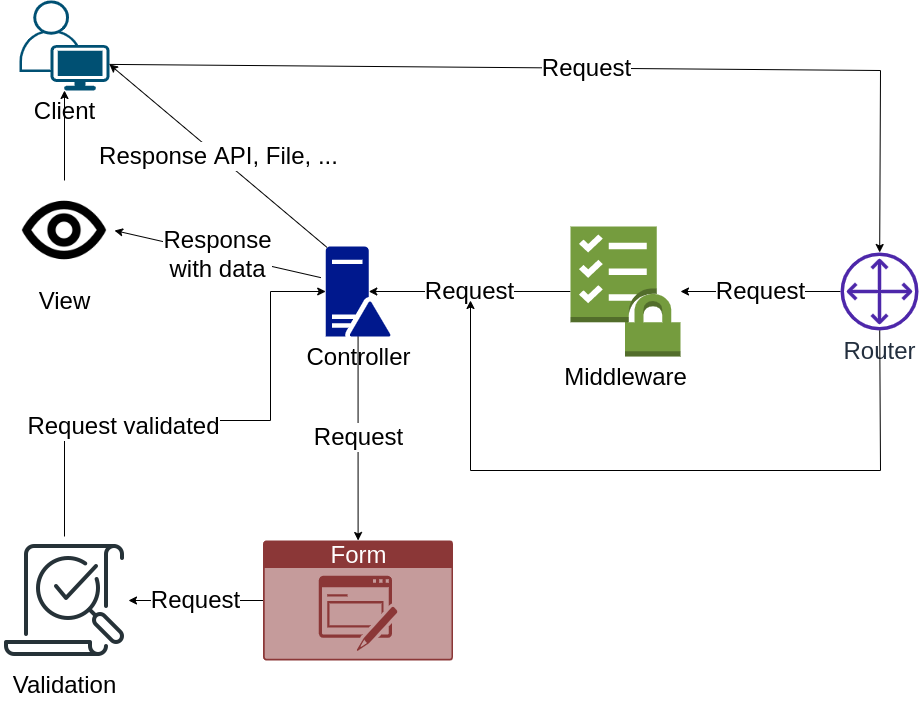

The diagram above was exported from draw.io. Its source (the exported page's mxGraphModel, read from the mxfile embedded in the PNG):
<mxGraphModel dx="1390" dy="653" grid="1" gridSize="10" guides="1" tooltips="1" connect="1" arrows="1" fold="1" page="1" pageScale="1" pageWidth="850" pageHeight="1100" math="0" shadow="0">
  <root>
    <mxCell id="0" />
    <mxCell id="1" parent="0" />
    <mxCell id="jNLUFlY1zsUhnPJL0-Vs-18" value="Request" style="edgeStyle=orthogonalEdgeStyle;rounded=0;orthogonalLoop=1;jettySize=auto;html=1;fontSize=24;" parent="1" source="jNLUFlY1zsUhnPJL0-Vs-1" target="jNLUFlY1zsUhnPJL0-Vs-17" edge="1">
      <mxGeometry relative="1" as="geometry" />
    </mxCell>
    <mxCell id="jNLUFlY1zsUhnPJL0-Vs-1" value="&lt;font style=&quot;font-size: 24px;&quot;&gt;Router&lt;/font&gt;" style="sketch=0;outlineConnect=0;fontColor=#232F3E;gradientColor=none;fillColor=#4D27AA;strokeColor=none;dashed=0;verticalLabelPosition=bottom;verticalAlign=top;align=center;html=1;fontSize=12;fontStyle=0;aspect=fixed;pointerEvents=1;shape=mxgraph.aws4.customer_gateway;" parent="1" vertex="1">
      <mxGeometry x="1120" y="422" width="78" height="78" as="geometry" />
    </mxCell>
    <mxCell id="jNLUFlY1zsUhnPJL0-Vs-25" value="Request" style="edgeStyle=orthogonalEdgeStyle;rounded=0;orthogonalLoop=1;jettySize=auto;html=1;entryX=0.5;entryY=0;entryDx=0;entryDy=0;entryPerimeter=0;fontSize=24;" parent="1" source="jNLUFlY1zsUhnPJL0-Vs-6" target="jNLUFlY1zsUhnPJL0-Vs-10" edge="1">
      <mxGeometry relative="1" as="geometry" />
    </mxCell>
    <mxCell id="jNLUFlY1zsUhnPJL0-Vs-6" value="&lt;font style=&quot;font-size: 24px;&quot;&gt;Controller&lt;/font&gt;" style="sketch=0;aspect=fixed;pointerEvents=1;shadow=0;dashed=0;html=1;strokeColor=none;labelPosition=center;verticalLabelPosition=bottom;verticalAlign=top;align=center;fillColor=#00188D;shape=mxgraph.mscae.enterprise.domain_controller;fontSize=18;" parent="1" vertex="1">
      <mxGeometry x="605.2" y="416" width="64.8" height="90" as="geometry" />
    </mxCell>
    <mxCell id="jNLUFlY1zsUhnPJL0-Vs-31" value="" style="edgeStyle=orthogonalEdgeStyle;rounded=0;orthogonalLoop=1;jettySize=auto;html=1;fontSize=24;" parent="1" source="jNLUFlY1zsUhnPJL0-Vs-7" target="jNLUFlY1zsUhnPJL0-Vs-9" edge="1">
      <mxGeometry relative="1" as="geometry" />
    </mxCell>
    <mxCell id="jNLUFlY1zsUhnPJL0-Vs-7" value="&lt;font style=&quot;font-size: 24px;&quot;&gt;View&lt;/font&gt;" style="shape=image;html=1;verticalAlign=top;verticalLabelPosition=bottom;labelBackgroundColor=#ffffff;imageAspect=0;aspect=fixed;image=https://cdn1.iconfinder.com/data/icons/science-technology-outline-24-px/24/Body_organ_eye_optical_view_visual-128.png;fontSize=18;" parent="1" vertex="1">
      <mxGeometry x="294" y="350" width="100" height="100" as="geometry" />
    </mxCell>
    <mxCell id="jNLUFlY1zsUhnPJL0-Vs-9" value="&lt;font style=&quot;font-size: 24px;&quot;&gt;Client&lt;/font&gt;" style="points=[[0.35,0,0],[0.98,0.51,0],[1,0.71,0],[0.67,1,0],[0,0.795,0],[0,0.65,0]];verticalLabelPosition=bottom;sketch=0;html=1;verticalAlign=top;aspect=fixed;align=center;pointerEvents=1;shape=mxgraph.cisco19.user;fillColor=#005073;strokeColor=none;fontSize=18;" parent="1" vertex="1">
      <mxGeometry x="299" y="170" width="90" height="90" as="geometry" />
    </mxCell>
    <mxCell id="jNLUFlY1zsUhnPJL0-Vs-26" value="Request" style="edgeStyle=orthogonalEdgeStyle;rounded=0;orthogonalLoop=1;jettySize=auto;html=1;fontSize=24;" parent="1" source="jNLUFlY1zsUhnPJL0-Vs-10" target="jNLUFlY1zsUhnPJL0-Vs-16" edge="1">
      <mxGeometry relative="1" as="geometry" />
    </mxCell>
    <mxCell id="jNLUFlY1zsUhnPJL0-Vs-10" value="&lt;font style=&quot;font-size: 24px;&quot;&gt;Form&lt;/font&gt;" style="html=1;strokeColor=none;fillColor=#8b3737;labelPosition=center;verticalLabelPosition=middle;verticalAlign=top;align=center;fontSize=12;outlineConnect=0;spacingTop=-6;fontColor=#FFFFFF;sketch=0;shape=mxgraph.sitemap.form;" parent="1" vertex="1">
      <mxGeometry x="542.6" y="710" width="190" height="120" as="geometry" />
    </mxCell>
    <mxCell id="jNLUFlY1zsUhnPJL0-Vs-27" style="edgeStyle=orthogonalEdgeStyle;rounded=0;orthogonalLoop=1;jettySize=auto;html=1;exitX=0.5;exitY=0;exitDx=0;exitDy=0;entryX=0;entryY=0.5;entryDx=0;entryDy=0;entryPerimeter=0;fontSize=24;" parent="1" source="jNLUFlY1zsUhnPJL0-Vs-16" target="jNLUFlY1zsUhnPJL0-Vs-6" edge="1">
      <mxGeometry relative="1" as="geometry">
        <Array as="points">
          <mxPoint x="344" y="590" />
          <mxPoint x="550" y="590" />
          <mxPoint x="550" y="461" />
        </Array>
      </mxGeometry>
    </mxCell>
    <mxCell id="jNLUFlY1zsUhnPJL0-Vs-28" value="Request validated" style="edgeLabel;html=1;align=center;verticalAlign=middle;resizable=0;points=[];fontSize=24;" parent="jNLUFlY1zsUhnPJL0-Vs-27" vertex="1" connectable="0">
      <mxGeometry x="-0.3125" y="-5" relative="1" as="geometry">
        <mxPoint as="offset" />
      </mxGeometry>
    </mxCell>
    <mxCell id="jNLUFlY1zsUhnPJL0-Vs-16" value="Validation" style="shape=image;html=1;verticalAlign=top;verticalLabelPosition=bottom;labelBackgroundColor=#ffffff;imageAspect=0;aspect=fixed;image=https://cdn1.iconfinder.com/data/icons/seo-and-web-development-6/32/development_listing_search_magnifier_magnifying_glass_loupe-128.png;fontSize=24;" parent="1" vertex="1">
      <mxGeometry x="280" y="706" width="128" height="128" as="geometry" />
    </mxCell>
    <mxCell id="jNLUFlY1zsUhnPJL0-Vs-20" value="Request" style="edgeStyle=orthogonalEdgeStyle;rounded=0;orthogonalLoop=1;jettySize=auto;html=1;entryX=0.665;entryY=0.5;entryDx=0;entryDy=0;entryPerimeter=0;fontSize=24;" parent="1" source="jNLUFlY1zsUhnPJL0-Vs-17" target="jNLUFlY1zsUhnPJL0-Vs-6" edge="1">
      <mxGeometry relative="1" as="geometry" />
    </mxCell>
    <mxCell id="jNLUFlY1zsUhnPJL0-Vs-17" value="Middleware&lt;br&gt;" style="outlineConnect=0;dashed=0;verticalLabelPosition=bottom;verticalAlign=top;align=center;html=1;shape=mxgraph.aws3.checklist_security;fillColor=#759C3E;gradientColor=none;fontSize=24;" parent="1" vertex="1">
      <mxGeometry x="850" y="396" width="110" height="130" as="geometry" />
    </mxCell>
    <mxCell id="jNLUFlY1zsUhnPJL0-Vs-30" value="Response&lt;br&gt;with data" style="endArrow=classic;html=1;rounded=0;fontSize=24;entryX=1;entryY=0.5;entryDx=0;entryDy=0;exitX=-0.074;exitY=0.346;exitDx=0;exitDy=0;exitPerimeter=0;" parent="1" source="jNLUFlY1zsUhnPJL0-Vs-6" target="jNLUFlY1zsUhnPJL0-Vs-7" edge="1">
      <mxGeometry width="50" height="50" relative="1" as="geometry">
        <mxPoint x="1030" y="570" as="sourcePoint" />
        <mxPoint x="1080" y="520" as="targetPoint" />
      </mxGeometry>
    </mxCell>
    <mxCell id="jNLUFlY1zsUhnPJL0-Vs-33" value="Response API, File, ..." style="endArrow=classic;html=1;rounded=0;fontSize=24;entryX=1;entryY=0.71;entryDx=0;entryDy=0;entryPerimeter=0;exitX=0.02;exitY=0.01;exitDx=0;exitDy=0;exitPerimeter=0;" parent="1" source="jNLUFlY1zsUhnPJL0-Vs-6" target="jNLUFlY1zsUhnPJL0-Vs-9" edge="1">
      <mxGeometry width="50" height="50" relative="1" as="geometry">
        <mxPoint x="1030" y="570" as="sourcePoint" />
        <mxPoint x="1080" y="520" as="targetPoint" />
      </mxGeometry>
    </mxCell>
    <mxCell id="jNLUFlY1zsUhnPJL0-Vs-35" value="" style="endArrow=classic;html=1;rounded=0;fontSize=24;" parent="1" source="jNLUFlY1zsUhnPJL0-Vs-1" edge="1">
      <mxGeometry width="50" height="50" relative="1" as="geometry">
        <mxPoint x="1170" y="650" as="sourcePoint" />
        <mxPoint x="750" y="470" as="targetPoint" />
        <Array as="points">
          <mxPoint x="1160" y="640" />
          <mxPoint x="750" y="640" />
        </Array>
      </mxGeometry>
    </mxCell>
    <mxCell id="5fMClqB9kuJk3B0n7EHO-1" value="&lt;font style=&quot;font-size: 24px;&quot;&gt;Request&lt;/font&gt;" style="endArrow=classic;html=1;rounded=0;exitX=1;exitY=0.71;exitDx=0;exitDy=0;exitPerimeter=0;" edge="1" parent="1" source="jNLUFlY1zsUhnPJL0-Vs-9" target="jNLUFlY1zsUhnPJL0-Vs-1">
      <mxGeometry width="50" height="50" relative="1" as="geometry">
        <mxPoint x="820" y="440" as="sourcePoint" />
        <mxPoint x="870" y="390" as="targetPoint" />
        <Array as="points">
          <mxPoint x="1160" y="240" />
        </Array>
      </mxGeometry>
    </mxCell>
  </root>
</mxGraphModel>